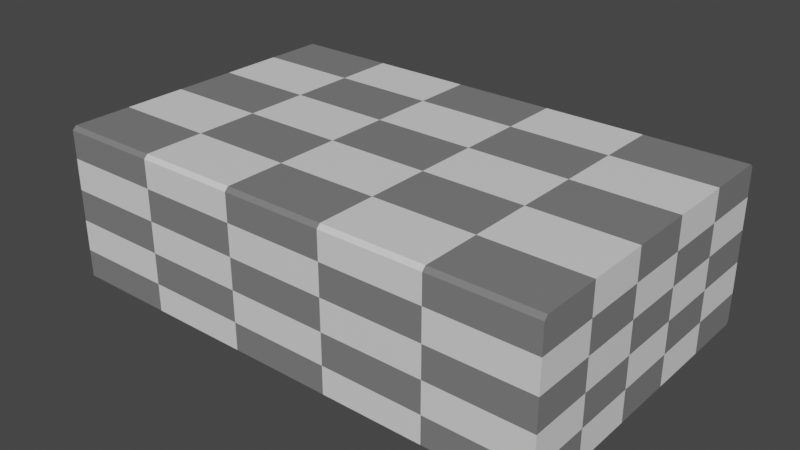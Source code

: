 # Source: holz.blend  (saved by Blender 2.83.19; exported with 4.5.12 LTS)
import bpy
from mathutils import Matrix  # noqa: F401  (used for matrix-valued properties, if any)

bpy.ops.wm.read_factory_settings(use_empty=True)
scene = bpy.context.scene
scene.name = 'Scene'

# ---- collections
col_collection = bpy.data.collections.new('Collection'); scene.collection.children.link(col_collection)

# ---- materials (node trees are filled in below, after node groups)
mat_crate = bpy.data.materials.new('crate')
mat_crate.use_transparent_shadow = False

# ---- material node trees
mat_crate.use_nodes = True; mat_crate.node_tree.nodes.clear()
_N = mat_crate.node_tree.nodes; _L = mat_crate.node_tree.links
n0 = _N.new('ShaderNodeBsdfPrincipled'); n0.name = 'Principled BSDF'; n0.location = (10, 300)
n0.distribution = 'GGX'
n0.subsurface_method = 'BURLEY'
n0.inputs[3].default_value = 1.45
n0.inputs[27].default_value = (0.0, 0.0, 0.0, 1.0)
n0.inputs[28].default_value = 1.0
n1 = _N.new('ShaderNodeOutputMaterial'); n1.name = 'Material Output'; n1.location = (300, 300)
n2 = _N.new('ShaderNodeTexChecker'); n2.name = 'Checker Texture'; n2.location = (-376, 181)
_L.new(n0.outputs[0], n1.inputs[0])
_L.new(n2.outputs[0], n0.inputs[0])
n1.is_active_output = True

# ---- world
world_world = bpy.data.worlds.new('World'); scene.world = world_world
world_world.use_nodes = True; world_world.node_tree.nodes.clear()
_N = world_world.node_tree.nodes; _L = world_world.node_tree.links
n0 = _N.new('ShaderNodeOutputWorld'); n0.name = 'World Output'; n0.location = (300, 300)
n1 = _N.new('ShaderNodeBackground'); n1.name = 'Background'; n1.location = (10, 300)
n1.inputs[0].default_value = (0.05088, 0.05088, 0.05088, 1.0)
_L.new(n1.outputs[0], n0.inputs[0])
n0.is_active_output = True
world_world.color = (0.05088, 0.05088, 0.05088)
world_world.use_sun_shadow = False
world_world.sun_shadow_jitter_overblur = 0.0

# ---- meshes
me_cube_001 = bpy.data.meshes.new('Cube.001')
me_cube_001.from_pydata([(-0.8, -0.4882, -0.25), (-0.8, -0.5, -0.2382), (-0.8, -0.5, 0.2382), (-0.8, -0.4882, 0.25), (-0.8, 0.5, -0.2382), (-0.8, 0.4882, -0.25), (-0.8, 0.4882, 0.25), (-0.8, 0.5, 0.2382), (0.8, -0.5, -0.2382), (0.8, -0.4882, -0.25), (0.8, -0.4882, 0.25), (0.8, -0.5, 0.2382), (0.8, 0.4882, -0.25), (0.8, 0.5, -0.2382), (0.8, 0.5, 0.2382), (0.8, 0.4882, 0.25)], [], [(8, 11, 2, 1), (12, 13, 14, 15, 10, 11, 8, 9), (15, 6, 3, 10), (0, 1, 2, 3, 6, 7, 4, 5), (4, 7, 14, 13), (12, 5, 4, 13), (6, 15, 14, 7), (0, 9, 8, 1), (10, 3, 2, 11), (5, 12, 9, 0)])
_uv = me_cube_001.uv_layers.new(name='UVMap')
_uv.uv.foreach_set('vector', [0.3333, 0.6588, 0.3333, 0.3412, 0.6667, 0.3412, 0.6667, 0.6588, 0.3333, 0.3294, 0.3255, 0.3333, 0.007834, 0.3333, 1.276e-07, 0.3294, 1.517e-09, 0.003917, 0.007834, 8.731e-08, 0.3255, 2.101e-09, 0.3333, 0.003917, 0.3294, 0.6667, 0.3294, 1.0, 0.003917, 1.0, 0.003917, 0.6667, 0.6667, 0.3294, 0.6588, 0.3333, 0.3412, 0.3333, 0.3333, 0.3294, 0.3333, 0.003917, 0.3412, 3.88e-08, 0.6588, 9.338e-10, 0.6667, 0.003917, 0.3255, 0.6667, 0.007834, 0.6667, 0.007834, 0.3333, 0.3255, 0.3333, 0.6667, 0.3294, 1.0, 0.3294, 1.0, 0.3333, 0.6667, 0.3333, 0.3294, 1.0, 0.3294, 0.6667, 0.3333, 0.6667, 0.3333, 1.0, 1.0, 0.003917, 0.6667, 0.003917, 0.6667, 2.98e-08, 1.0, 0.0, 0.003917, 0.6667, 0.003917, 1.0, 4.967e-08, 1.0, 0.0, 0.6667, 1.0, 0.3294, 0.6667, 0.3294, 0.6667, 0.003917, 1.0, 0.003917])
me_cube_001.materials.append(mat_crate)
me_cube_001.use_remesh_fix_poles = True
me_cube_001.use_remesh_preserve_attributes = False
me_cube_001.use_mirror_vertex_groups = False
me_cube_001.update()

# ---- objects
ob_cube = bpy.data.objects.new('Cube', me_cube_001)

# ---- transforms, parenting, visibility, modifiers, constraints
ob_cube.location = (0.0, 0.0, 0.0)
ob_cube.lineart.crease_threshold = 0.0

# ---- collection membership
col_collection.objects.link(ob_cube)

# ---- scene / render settings (as saved in the file)
scene.frame_start = 1; scene.frame_end = 250; scene.frame_set(154)
scene.render.engine = 'BLENDER_EEVEE_NEXT'
scene.cycles.use_denoising = False
scene.cycles.samples = 128
scene.cycles.sampling_pattern = 'TABULATED_SOBOL'
scene.cycles.use_adaptive_sampling = False
scene.cycles.use_light_tree = False
scene.view_settings.view_transform = 'Filmic'
bpy.context.view_layer.update()

# ---- added for rendering (the .blend has no active camera and no usable light): camera, sun
cam_auto = bpy.data.cameras.new('AutoCamera')
cam_auto.lens = 50.0
cam_auto.sensor_width = 36.0
cam_auto.clip_end = 1000.0
ob_auto_camera = bpy.data.objects.new('AutoCamera', cam_auto)
scene.collection.objects.link(ob_auto_camera)
ob_auto_camera.location = (1.80597, -2.16716, 1.44477)
ob_auto_camera.rotation_euler = (1.09748, -7.21219e-08, 0.694738)
scene.camera = ob_auto_camera
light_auto_sun = bpy.data.lights.new('AutoSun', 'SUN')
light_auto_sun.energy = 3.0
light_auto_sun.angle = 0.0523599
ob_auto_sun = bpy.data.objects.new('AutoSun', light_auto_sun)
scene.collection.objects.link(ob_auto_sun)
ob_auto_sun.rotation_euler = (0.872665, 0.174533, 0.523599)
bpy.context.view_layer.update()
